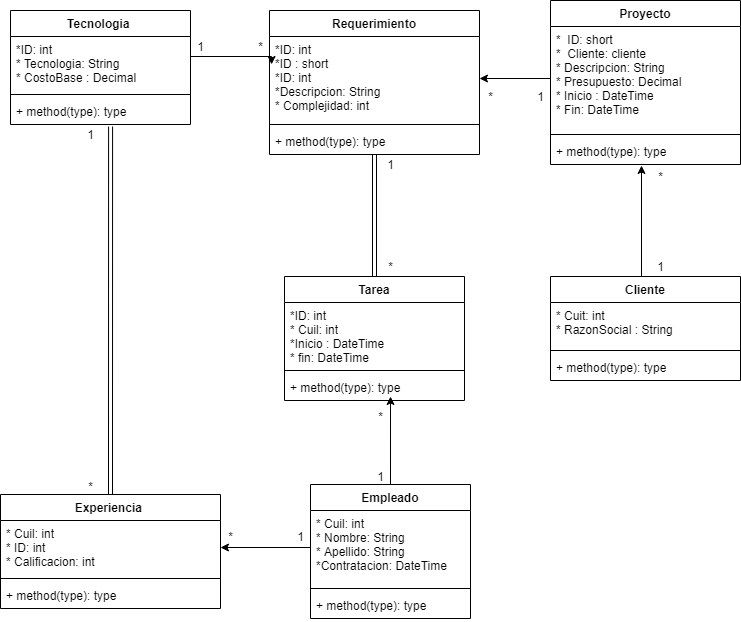

The diagram above was exported from draw.io. Its source (the exported page's mxGraphModel, read from the mxfile embedded in the PNG):
<mxGraphModel dx="1374" dy="649" grid="1" gridSize="10" guides="1" tooltips="1" connect="1" arrows="1" fold="1" page="1" pageScale="1" pageWidth="827" pageHeight="1169" math="0" shadow="0">
  <root>
    <mxCell id="0" />
    <mxCell id="1" parent="0" />
    <mxCell id="2" value="Proyecto" style="swimlane;fontStyle=1;align=center;verticalAlign=top;childLayout=stackLayout;horizontal=1;startSize=26;horizontalStack=0;resizeParent=1;resizeParentMax=0;resizeLast=0;collapsible=1;marginBottom=0;" parent="1" vertex="1">
      <mxGeometry x="590" y="34" width="190" height="164" as="geometry" />
    </mxCell>
    <mxCell id="3" value="*  ID: short&#10;*  Cliente: cliente&#10;* Descripcion: String&#10;* Presupuesto: Decimal&#10;* Inicio : DateTime&#10;* Fin: DateTime" style="text;strokeColor=none;fillColor=none;align=left;verticalAlign=top;spacingLeft=4;spacingRight=4;overflow=hidden;rotatable=0;points=[[0,0.5],[1,0.5]];portConstraint=eastwest;" parent="2" vertex="1">
      <mxGeometry y="26" width="190" height="104" as="geometry" />
    </mxCell>
    <mxCell id="4" value="" style="line;strokeWidth=1;fillColor=none;align=left;verticalAlign=middle;spacingTop=-1;spacingLeft=3;spacingRight=3;rotatable=0;labelPosition=right;points=[];portConstraint=eastwest;" parent="2" vertex="1">
      <mxGeometry y="130" width="190" height="8" as="geometry" />
    </mxCell>
    <mxCell id="5" value="+ method(type): type" style="text;strokeColor=none;fillColor=none;align=left;verticalAlign=top;spacingLeft=4;spacingRight=4;overflow=hidden;rotatable=0;points=[[0,0.5],[1,0.5]];portConstraint=eastwest;" parent="2" vertex="1">
      <mxGeometry y="138" width="190" height="26" as="geometry" />
    </mxCell>
    <mxCell id="6" value="Requerimiento" style="swimlane;fontStyle=1;align=center;verticalAlign=top;childLayout=stackLayout;horizontal=1;startSize=26;horizontalStack=0;resizeParent=1;resizeParentMax=0;resizeLast=0;collapsible=1;marginBottom=0;" parent="1" vertex="1">
      <mxGeometry x="309" y="44" width="210" height="144" as="geometry" />
    </mxCell>
    <mxCell id="7" value="*ID: int&#10;*ID : short&#10;*ID: int&#10;*Descripcion: String&#10;* Complejidad: int&#10; " style="text;strokeColor=none;fillColor=none;align=left;verticalAlign=top;spacingLeft=4;spacingRight=4;overflow=hidden;rotatable=0;points=[[0,0.5],[1,0.5]];portConstraint=eastwest;" parent="6" vertex="1">
      <mxGeometry y="26" width="210" height="84" as="geometry" />
    </mxCell>
    <mxCell id="8" value="" style="line;strokeWidth=1;fillColor=none;align=left;verticalAlign=middle;spacingTop=-1;spacingLeft=3;spacingRight=3;rotatable=0;labelPosition=right;points=[];portConstraint=eastwest;" parent="6" vertex="1">
      <mxGeometry y="110" width="210" height="8" as="geometry" />
    </mxCell>
    <mxCell id="9" value="+ method(type): type" style="text;strokeColor=none;fillColor=none;align=left;verticalAlign=top;spacingLeft=4;spacingRight=4;overflow=hidden;rotatable=0;points=[[0,0.5],[1,0.5]];portConstraint=eastwest;" parent="6" vertex="1">
      <mxGeometry y="118" width="210" height="26" as="geometry" />
    </mxCell>
    <mxCell id="10" value="Tecnologia " style="swimlane;fontStyle=1;align=center;verticalAlign=top;childLayout=stackLayout;horizontal=1;startSize=26;horizontalStack=0;resizeParent=1;resizeParentMax=0;resizeLast=0;collapsible=1;marginBottom=0;" parent="1" vertex="1">
      <mxGeometry x="50" y="44" width="180" height="114" as="geometry" />
    </mxCell>
    <mxCell id="11" value="*ID: int&#10;* Tecnologia: String&#10;* CostoBase : Decimal&#10;" style="text;strokeColor=none;fillColor=none;align=left;verticalAlign=top;spacingLeft=4;spacingRight=4;overflow=hidden;rotatable=0;points=[[0,0.5],[1,0.5]];portConstraint=eastwest;" parent="10" vertex="1">
      <mxGeometry y="26" width="180" height="54" as="geometry" />
    </mxCell>
    <mxCell id="12" value="" style="line;strokeWidth=1;fillColor=none;align=left;verticalAlign=middle;spacingTop=-1;spacingLeft=3;spacingRight=3;rotatable=0;labelPosition=right;points=[];portConstraint=eastwest;" parent="10" vertex="1">
      <mxGeometry y="80" width="180" height="8" as="geometry" />
    </mxCell>
    <mxCell id="13" value="+ method(type): type" style="text;strokeColor=none;fillColor=none;align=left;verticalAlign=top;spacingLeft=4;spacingRight=4;overflow=hidden;rotatable=0;points=[[0,0.5],[1,0.5]];portConstraint=eastwest;" parent="10" vertex="1">
      <mxGeometry y="88" width="180" height="26" as="geometry" />
    </mxCell>
    <mxCell id="32" style="edgeStyle=orthogonalEdgeStyle;rounded=0;orthogonalLoop=1;jettySize=auto;html=1;exitX=0.5;exitY=0;exitDx=0;exitDy=0;entryX=0.479;entryY=1.038;entryDx=0;entryDy=0;entryPerimeter=0;" parent="1" source="14" target="5" edge="1">
      <mxGeometry relative="1" as="geometry">
        <Array as="points">
          <mxPoint x="681" y="310" />
        </Array>
      </mxGeometry>
    </mxCell>
    <mxCell id="14" value="Cliente" style="swimlane;fontStyle=1;align=center;verticalAlign=top;childLayout=stackLayout;horizontal=1;startSize=26;horizontalStack=0;resizeParent=1;resizeParentMax=0;resizeLast=0;collapsible=1;marginBottom=0;" parent="1" vertex="1">
      <mxGeometry x="590" y="310" width="190" height="104" as="geometry" />
    </mxCell>
    <mxCell id="15" value="* Cuit: int&#10;* RazonSocial : String&#10;" style="text;strokeColor=none;fillColor=none;align=left;verticalAlign=top;spacingLeft=4;spacingRight=4;overflow=hidden;rotatable=0;points=[[0,0.5],[1,0.5]];portConstraint=eastwest;" parent="14" vertex="1">
      <mxGeometry y="26" width="190" height="44" as="geometry" />
    </mxCell>
    <mxCell id="16" value="" style="line;strokeWidth=1;fillColor=none;align=left;verticalAlign=middle;spacingTop=-1;spacingLeft=3;spacingRight=3;rotatable=0;labelPosition=right;points=[];portConstraint=eastwest;" parent="14" vertex="1">
      <mxGeometry y="70" width="190" height="8" as="geometry" />
    </mxCell>
    <mxCell id="17" value="+ method(type): type" style="text;strokeColor=none;fillColor=none;align=left;verticalAlign=top;spacingLeft=4;spacingRight=4;overflow=hidden;rotatable=0;points=[[0,0.5],[1,0.5]];portConstraint=eastwest;" parent="14" vertex="1">
      <mxGeometry y="78" width="190" height="26" as="geometry" />
    </mxCell>
    <mxCell id="45" style="edgeStyle=none;rounded=0;orthogonalLoop=1;jettySize=auto;html=1;entryX=0.589;entryY=0.846;entryDx=0;entryDy=0;entryPerimeter=0;" parent="1" source="18" target="25" edge="1">
      <mxGeometry relative="1" as="geometry" />
    </mxCell>
    <mxCell id="18" value="Empleado" style="swimlane;fontStyle=1;align=center;verticalAlign=top;childLayout=stackLayout;horizontal=1;startSize=26;horizontalStack=0;resizeParent=1;resizeParentMax=0;resizeLast=0;collapsible=1;marginBottom=0;" parent="1" vertex="1">
      <mxGeometry x="350" y="518" width="160" height="134" as="geometry" />
    </mxCell>
    <mxCell id="19" value="* Cuil: int&#10;* Nombre: String&#10;* Apellido: String&#10;*Contratacion: DateTime" style="text;strokeColor=none;fillColor=none;align=left;verticalAlign=top;spacingLeft=4;spacingRight=4;overflow=hidden;rotatable=0;points=[[0,0.5],[1,0.5]];portConstraint=eastwest;" parent="18" vertex="1">
      <mxGeometry y="26" width="160" height="74" as="geometry" />
    </mxCell>
    <mxCell id="20" value="" style="line;strokeWidth=1;fillColor=none;align=left;verticalAlign=middle;spacingTop=-1;spacingLeft=3;spacingRight=3;rotatable=0;labelPosition=right;points=[];portConstraint=eastwest;" parent="18" vertex="1">
      <mxGeometry y="100" width="160" height="8" as="geometry" />
    </mxCell>
    <mxCell id="21" value="+ method(type): type" style="text;strokeColor=none;fillColor=none;align=left;verticalAlign=top;spacingLeft=4;spacingRight=4;overflow=hidden;rotatable=0;points=[[0,0.5],[1,0.5]];portConstraint=eastwest;" parent="18" vertex="1">
      <mxGeometry y="108" width="160" height="26" as="geometry" />
    </mxCell>
    <mxCell id="47" style="edgeStyle=none;shape=link;rounded=0;orthogonalLoop=1;jettySize=auto;html=1;exitX=0.5;exitY=0;exitDx=0;exitDy=0;" parent="1" source="22" target="9" edge="1">
      <mxGeometry relative="1" as="geometry" />
    </mxCell>
    <mxCell id="22" value="Tarea" style="swimlane;fontStyle=1;align=center;verticalAlign=top;childLayout=stackLayout;horizontal=1;startSize=26;horizontalStack=0;resizeParent=1;resizeParentMax=0;resizeLast=0;collapsible=1;marginBottom=0;" parent="1" vertex="1">
      <mxGeometry x="324" y="310" width="180" height="124" as="geometry" />
    </mxCell>
    <mxCell id="23" value="*ID: int&#10;* Cuil: int&#10;*Inicio : DateTime&#10;* fin: DateTime" style="text;strokeColor=none;fillColor=none;align=left;verticalAlign=top;spacingLeft=4;spacingRight=4;overflow=hidden;rotatable=0;points=[[0,0.5],[1,0.5]];portConstraint=eastwest;" parent="22" vertex="1">
      <mxGeometry y="26" width="180" height="64" as="geometry" />
    </mxCell>
    <mxCell id="24" value="" style="line;strokeWidth=1;fillColor=none;align=left;verticalAlign=middle;spacingTop=-1;spacingLeft=3;spacingRight=3;rotatable=0;labelPosition=right;points=[];portConstraint=eastwest;" parent="22" vertex="1">
      <mxGeometry y="90" width="180" height="8" as="geometry" />
    </mxCell>
    <mxCell id="25" value="+ method(type): type" style="text;strokeColor=none;fillColor=none;align=left;verticalAlign=top;spacingLeft=4;spacingRight=4;overflow=hidden;rotatable=0;points=[[0,0.5],[1,0.5]];portConstraint=eastwest;" parent="22" vertex="1">
      <mxGeometry y="98" width="180" height="26" as="geometry" />
    </mxCell>
    <mxCell id="46" style="edgeStyle=none;shape=link;rounded=0;orthogonalLoop=1;jettySize=auto;html=1;exitX=0.5;exitY=0;exitDx=0;exitDy=0;entryX=0.556;entryY=1.077;entryDx=0;entryDy=0;entryPerimeter=0;" parent="1" source="26" target="13" edge="1">
      <mxGeometry relative="1" as="geometry" />
    </mxCell>
    <mxCell id="26" value="Experiencia " style="swimlane;fontStyle=1;align=center;verticalAlign=top;childLayout=stackLayout;horizontal=1;startSize=26;horizontalStack=0;resizeParent=1;resizeParentMax=0;resizeLast=0;collapsible=1;marginBottom=0;" parent="1" vertex="1">
      <mxGeometry x="40" y="528" width="220" height="114" as="geometry" />
    </mxCell>
    <mxCell id="27" value="* Cuil: int&#10;* ID: int&#10;* Calificacion: int" style="text;strokeColor=none;fillColor=none;align=left;verticalAlign=top;spacingLeft=4;spacingRight=4;overflow=hidden;rotatable=0;points=[[0,0.5],[1,0.5]];portConstraint=eastwest;" parent="26" vertex="1">
      <mxGeometry y="26" width="220" height="54" as="geometry" />
    </mxCell>
    <mxCell id="28" value="" style="line;strokeWidth=1;fillColor=none;align=left;verticalAlign=middle;spacingTop=-1;spacingLeft=3;spacingRight=3;rotatable=0;labelPosition=right;points=[];portConstraint=eastwest;" parent="26" vertex="1">
      <mxGeometry y="80" width="220" height="8" as="geometry" />
    </mxCell>
    <mxCell id="29" value="+ method(type): type" style="text;strokeColor=none;fillColor=none;align=left;verticalAlign=top;spacingLeft=4;spacingRight=4;overflow=hidden;rotatable=0;points=[[0,0.5],[1,0.5]];portConstraint=eastwest;" parent="26" vertex="1">
      <mxGeometry y="88" width="220" height="26" as="geometry" />
    </mxCell>
    <mxCell id="33" value="1" style="text;html=1;align=center;verticalAlign=middle;resizable=0;points=[];autosize=1;strokeColor=none;" parent="1" vertex="1">
      <mxGeometry x="690" y="290" width="20" height="20" as="geometry" />
    </mxCell>
    <mxCell id="34" value="*" style="text;html=1;align=center;verticalAlign=middle;resizable=0;points=[];autosize=1;strokeColor=none;" parent="1" vertex="1">
      <mxGeometry x="690" y="200" width="20" height="20" as="geometry" />
    </mxCell>
    <mxCell id="36" style="edgeStyle=orthogonalEdgeStyle;rounded=0;orthogonalLoop=1;jettySize=auto;html=1;exitX=0;exitY=0.5;exitDx=0;exitDy=0;entryX=1;entryY=0.5;entryDx=0;entryDy=0;" parent="1" source="3" target="7" edge="1">
      <mxGeometry relative="1" as="geometry" />
    </mxCell>
    <mxCell id="37" value="1" style="text;html=1;align=center;verticalAlign=middle;resizable=0;points=[];autosize=1;strokeColor=none;" parent="1" vertex="1">
      <mxGeometry x="570" y="120" width="20" height="20" as="geometry" />
    </mxCell>
    <mxCell id="38" value="*" style="text;html=1;align=center;verticalAlign=middle;resizable=0;points=[];autosize=1;strokeColor=none;" parent="1" vertex="1">
      <mxGeometry x="520" y="120" width="20" height="20" as="geometry" />
    </mxCell>
    <mxCell id="39" style="edgeStyle=orthogonalEdgeStyle;rounded=0;orthogonalLoop=1;jettySize=auto;html=1;exitX=1;exitY=0.5;exitDx=0;exitDy=0;entryX=0.01;entryY=0.333;entryDx=0;entryDy=0;entryPerimeter=0;" parent="1" source="11" target="7" edge="1">
      <mxGeometry relative="1" as="geometry">
        <Array as="points">
          <mxPoint x="230" y="90" />
          <mxPoint x="311" y="90" />
        </Array>
      </mxGeometry>
    </mxCell>
    <mxCell id="41" value="*" style="text;html=1;align=center;verticalAlign=middle;resizable=0;points=[];autosize=1;strokeColor=none;" parent="1" vertex="1">
      <mxGeometry x="290" y="70" width="20" height="20" as="geometry" />
    </mxCell>
    <mxCell id="42" value="1" style="text;html=1;align=center;verticalAlign=middle;resizable=0;points=[];autosize=1;strokeColor=none;" parent="1" vertex="1">
      <mxGeometry x="230" y="70" width="20" height="20" as="geometry" />
    </mxCell>
    <mxCell id="44" style="edgeStyle=none;rounded=0;orthogonalLoop=1;jettySize=auto;html=1;exitX=0;exitY=0.5;exitDx=0;exitDy=0;entryX=1;entryY=0.5;entryDx=0;entryDy=0;" parent="1" source="19" target="27" edge="1">
      <mxGeometry relative="1" as="geometry" />
    </mxCell>
    <mxCell id="48" value="1" style="text;html=1;align=center;verticalAlign=middle;resizable=0;points=[];autosize=1;strokeColor=none;" parent="1" vertex="1">
      <mxGeometry x="120" y="158" width="20" height="20" as="geometry" />
    </mxCell>
    <mxCell id="49" value="*" style="text;html=1;align=center;verticalAlign=middle;resizable=0;points=[];autosize=1;strokeColor=none;" parent="1" vertex="1">
      <mxGeometry x="120" y="510" width="20" height="20" as="geometry" />
    </mxCell>
    <mxCell id="50" value="*" style="text;html=1;align=center;verticalAlign=middle;resizable=0;points=[];autosize=1;strokeColor=none;" parent="1" vertex="1">
      <mxGeometry x="260" y="560" width="20" height="20" as="geometry" />
    </mxCell>
    <mxCell id="51" value="1" style="text;html=1;align=center;verticalAlign=middle;resizable=0;points=[];autosize=1;strokeColor=none;" parent="1" vertex="1">
      <mxGeometry x="330" y="560" width="20" height="20" as="geometry" />
    </mxCell>
    <mxCell id="52" value="1" style="text;html=1;align=center;verticalAlign=middle;resizable=0;points=[];autosize=1;strokeColor=none;" parent="1" vertex="1">
      <mxGeometry x="410" y="500" width="20" height="20" as="geometry" />
    </mxCell>
    <mxCell id="53" value="*" style="text;html=1;align=center;verticalAlign=middle;resizable=0;points=[];autosize=1;strokeColor=none;" parent="1" vertex="1">
      <mxGeometry x="410" y="440" width="20" height="20" as="geometry" />
    </mxCell>
    <mxCell id="54" value="*" style="text;html=1;align=center;verticalAlign=middle;resizable=0;points=[];autosize=1;strokeColor=none;" parent="1" vertex="1">
      <mxGeometry x="420" y="290" width="20" height="20" as="geometry" />
    </mxCell>
    <mxCell id="55" value="1" style="text;html=1;align=center;verticalAlign=middle;resizable=0;points=[];autosize=1;strokeColor=none;" parent="1" vertex="1">
      <mxGeometry x="420" y="188" width="20" height="20" as="geometry" />
    </mxCell>
  </root>
</mxGraphModel>